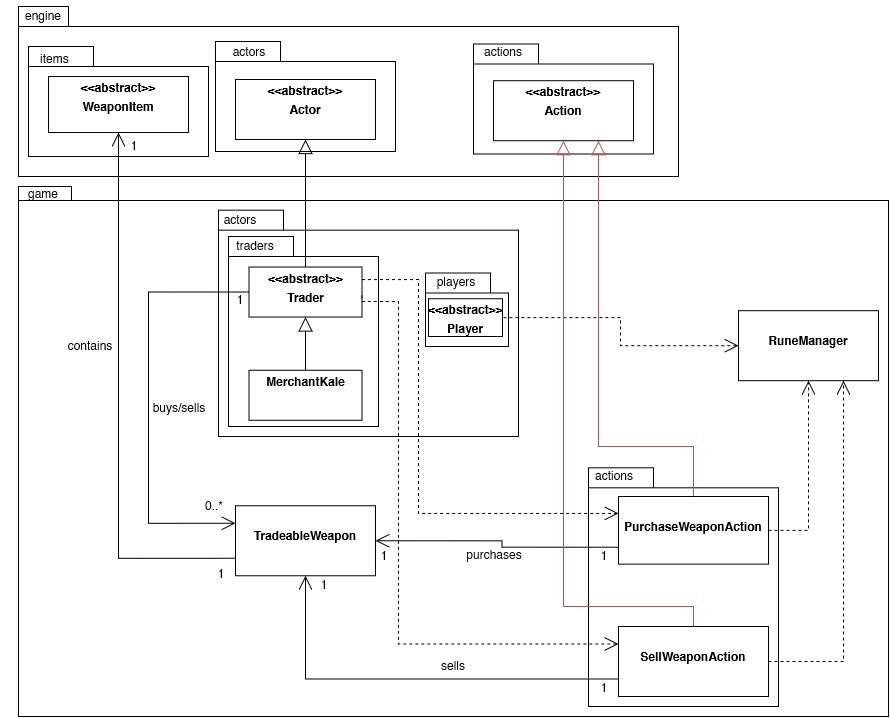

The diagram above was exported from draw.io. Its source (the exported page's mxGraphModel, read from the mxfile embedded in the PNG):
<mxGraphModel dx="1195" dy="661" grid="1" gridSize="10" guides="1" tooltips="1" connect="1" arrows="1" fold="1" page="1" pageScale="1" pageWidth="1100" pageHeight="850" background="none" math="0" shadow="0">
  <root>
    <mxCell id="0" />
    <mxCell id="1" parent="0" />
    <mxCell id="_RIdNQpKpIPFGBzSEn9j-18" value="" style="shape=folder;fontStyle=1;spacingTop=10;tabWidth=40;tabHeight=14;tabPosition=left;html=1;whiteSpace=wrap;movable=1;resizable=1;rotatable=1;deletable=1;editable=1;locked=0;connectable=1;" parent="1" vertex="1">
      <mxGeometry x="30" y="380" width="870" height="530" as="geometry" />
    </mxCell>
    <mxCell id="YxASoIq7hYmAoZPvP7Ey-5" value="" style="shape=folder;fontStyle=1;spacingTop=10;tabWidth=65;tabHeight=20;tabPosition=left;html=1;whiteSpace=wrap;" vertex="1" parent="1">
      <mxGeometry x="230" y="403.68" width="300" height="226.32" as="geometry" />
    </mxCell>
    <mxCell id="YxASoIq7hYmAoZPvP7Ey-20" value="" style="shape=folder;fontStyle=1;spacingTop=10;tabWidth=65;tabHeight=20;tabPosition=left;html=1;whiteSpace=wrap;" vertex="1" parent="1">
      <mxGeometry x="437" y="466.5" width="83" height="73.5" as="geometry" />
    </mxCell>
    <mxCell id="YxASoIq7hYmAoZPvP7Ey-21" value="players" style="text;html=1;strokeColor=none;fillColor=none;align=center;verticalAlign=middle;whiteSpace=wrap;rounded=0;" vertex="1" parent="1">
      <mxGeometry x="444" y="468.99999999999994" width="47.83" height="12.29" as="geometry" />
    </mxCell>
    <mxCell id="YxASoIq7hYmAoZPvP7Ey-7" value="" style="shape=folder;fontStyle=1;spacingTop=10;tabWidth=65;tabHeight=20;tabPosition=left;html=1;whiteSpace=wrap;" vertex="1" parent="1">
      <mxGeometry x="600" y="661.31" width="190" height="238.69" as="geometry" />
    </mxCell>
    <mxCell id="YxASoIq7hYmAoZPvP7Ey-8" value="actions" style="text;html=1;strokeColor=none;fillColor=none;align=center;verticalAlign=middle;whiteSpace=wrap;rounded=0;" vertex="1" parent="1">
      <mxGeometry x="602.17" y="663.04" width="47.83" height="12.29" as="geometry" />
    </mxCell>
    <mxCell id="YxASoIq7hYmAoZPvP7Ey-6" value="actors" style="text;html=1;strokeColor=none;fillColor=none;align=center;verticalAlign=middle;whiteSpace=wrap;rounded=0;" vertex="1" parent="1">
      <mxGeometry x="228.09" y="407.27000000000004" width="47.83" height="12.29" as="geometry" />
    </mxCell>
    <mxCell id="YxASoIq7hYmAoZPvP7Ey-3" value="" style="shape=folder;fontStyle=1;spacingTop=10;tabWidth=65;tabHeight=20;tabPosition=left;html=1;whiteSpace=wrap;" vertex="1" parent="1">
      <mxGeometry x="240" y="430" width="150" height="190" as="geometry" />
    </mxCell>
    <mxCell id="YxASoIq7hYmAoZPvP7Ey-4" value="traders" style="text;html=1;strokeColor=none;fillColor=none;align=center;verticalAlign=middle;whiteSpace=wrap;rounded=0;" vertex="1" parent="1">
      <mxGeometry x="243" y="432.99999999999994" width="47.83" height="12.29" as="geometry" />
    </mxCell>
    <mxCell id="_RIdNQpKpIPFGBzSEn9j-12" value="" style="shape=folder;fontStyle=1;spacingTop=10;tabWidth=50;tabHeight=20;tabPosition=left;html=1;whiteSpace=wrap;" parent="1" vertex="1">
      <mxGeometry x="30" y="200" width="660" height="170" as="geometry" />
    </mxCell>
    <mxCell id="0ed9PoZiRfIDWiWB1MPB-6" value="" style="shape=folder;fontStyle=1;spacingTop=10;tabWidth=65;tabHeight=20;tabPosition=left;html=1;whiteSpace=wrap;" parent="1" vertex="1">
      <mxGeometry x="485" y="237.5" width="180" height="110" as="geometry" />
    </mxCell>
    <mxCell id="0ed9PoZiRfIDWiWB1MPB-7" value="actions" style="text;html=1;strokeColor=none;fillColor=none;align=center;verticalAlign=middle;whiteSpace=wrap;rounded=0;" parent="1" vertex="1">
      <mxGeometry x="485" y="230" width="60" height="30" as="geometry" />
    </mxCell>
    <mxCell id="_RIdNQpKpIPFGBzSEn9j-19" value="&lt;div&gt;game&lt;br&gt;&lt;/div&gt;" style="text;html=1;strokeColor=none;fillColor=none;align=center;verticalAlign=middle;whiteSpace=wrap;rounded=0;" parent="1" vertex="1">
      <mxGeometry x="12" y="354.1565217391304" width="86.34146341463415" height="65.4" as="geometry" />
    </mxCell>
    <mxCell id="_RIdNQpKpIPFGBzSEn9j-79" value="" style="group" parent="1" vertex="1" connectable="0">
      <mxGeometry x="227" y="230" width="180" height="115" as="geometry" />
    </mxCell>
    <mxCell id="_RIdNQpKpIPFGBzSEn9j-76" value="" style="shape=folder;fontStyle=1;spacingTop=10;tabWidth=65;tabHeight=20;tabPosition=left;html=1;whiteSpace=wrap;" parent="_RIdNQpKpIPFGBzSEn9j-79" vertex="1">
      <mxGeometry y="5" width="180" height="110" as="geometry" />
    </mxCell>
    <mxCell id="_RIdNQpKpIPFGBzSEn9j-77" value="actors" style="text;html=1;strokeColor=none;fillColor=none;align=center;verticalAlign=middle;whiteSpace=wrap;rounded=0;" parent="_RIdNQpKpIPFGBzSEn9j-79" vertex="1">
      <mxGeometry x="4" width="60" height="30" as="geometry" />
    </mxCell>
    <mxCell id="_RIdNQpKpIPFGBzSEn9j-4" value="&lt;p style=&quot;margin:0px;margin-top:4px;text-align:center;&quot;&gt;&lt;b&gt;&amp;lt;&amp;lt;abstract&amp;gt;&amp;gt;&lt;/b&gt;&lt;/p&gt;&lt;p style=&quot;margin:0px;margin-top:4px;text-align:center;&quot;&gt;&lt;b&gt;Actor&lt;/b&gt;&lt;/p&gt;" style="verticalAlign=top;align=left;overflow=fill;fontSize=12;fontFamily=Helvetica;html=1;whiteSpace=wrap;" parent="_RIdNQpKpIPFGBzSEn9j-79" vertex="1">
      <mxGeometry x="20" y="43" width="140" height="60" as="geometry" />
    </mxCell>
    <mxCell id="_RIdNQpKpIPFGBzSEn9j-69" value="`" style="shape=folder;fontStyle=1;spacingTop=10;tabWidth=65;tabHeight=20;tabPosition=left;html=1;whiteSpace=wrap;" parent="1" vertex="1">
      <mxGeometry x="40" y="240" width="180" height="110" as="geometry" />
    </mxCell>
    <mxCell id="_RIdNQpKpIPFGBzSEn9j-70" value="items&lt;span style=&quot;white-space: pre;&quot;&gt; &lt;/span&gt;" style="text;html=1;strokeColor=none;fillColor=none;align=center;verticalAlign=middle;whiteSpace=wrap;rounded=0;" parent="1" vertex="1">
      <mxGeometry x="38.34" y="230.00000000000003" width="60" height="44.21052631578947" as="geometry" />
    </mxCell>
    <mxCell id="_RIdNQpKpIPFGBzSEn9j-72" value="&lt;p style=&quot;margin:0px;margin-top:4px;text-align:center;&quot;&gt;&lt;b&gt;&amp;lt;&amp;lt;abstract&amp;gt;&amp;gt;&lt;/b&gt;&lt;/p&gt;&lt;p style=&quot;margin:0px;margin-top:4px;text-align:center;&quot;&gt;&lt;b&gt;WeaponItem&lt;/b&gt;&lt;/p&gt;" style="verticalAlign=top;align=left;overflow=fill;fontSize=12;fontFamily=Helvetica;html=1;whiteSpace=wrap;" parent="1" vertex="1">
      <mxGeometry x="60" y="270" width="140" height="56" as="geometry" />
    </mxCell>
    <mxCell id="_RIdNQpKpIPFGBzSEn9j-142" value="&lt;p style=&quot;margin:0px;margin-top:4px;text-align:center;&quot;&gt;&lt;b style=&quot;background-color: initial;&quot;&gt;&amp;lt;&amp;lt;abstract&amp;gt;&amp;gt;&lt;/b&gt;&lt;br&gt;&lt;/p&gt;&lt;p style=&quot;margin:0px;margin-top:4px;text-align:center;&quot;&gt;&lt;b&gt;Action&lt;/b&gt;&lt;/p&gt;" style="verticalAlign=top;align=left;overflow=fill;fontSize=12;fontFamily=Helvetica;html=1;whiteSpace=wrap;" parent="1" vertex="1">
      <mxGeometry x="505" y="274.20999999999987" width="140" height="60" as="geometry" />
    </mxCell>
    <mxCell id="_RIdNQpKpIPFGBzSEn9j-13" value="&lt;div&gt;engine&lt;/div&gt;" style="text;html=1;strokeColor=none;fillColor=none;align=center;verticalAlign=middle;whiteSpace=wrap;rounded=0;" parent="1" vertex="1">
      <mxGeometry x="25.17" y="194" width="60" height="30.222222222222218" as="geometry" />
    </mxCell>
    <mxCell id="YxASoIq7hYmAoZPvP7Ey-15" style="edgeStyle=orthogonalEdgeStyle;rounded=0;orthogonalLoop=1;jettySize=auto;html=1;exitX=1;exitY=0.25;exitDx=0;exitDy=0;entryX=0;entryY=0.25;entryDx=0;entryDy=0;dashed=1;endArrow=open;endFill=0;endSize=12;" edge="1" parent="1" source="8lYnx0WshL1GdBTWMEMO-3" target="8lYnx0WshL1GdBTWMEMO-30">
      <mxGeometry relative="1" as="geometry">
        <Array as="points">
          <mxPoint x="430" y="473" />
          <mxPoint x="430" y="707" />
        </Array>
      </mxGeometry>
    </mxCell>
    <mxCell id="8lYnx0WshL1GdBTWMEMO-3" value="&lt;p style=&quot;margin:0px;margin-top:4px;text-align:center;&quot;&gt;&lt;b&gt;&amp;lt;&amp;lt;abstract&amp;gt;&amp;gt;&lt;/b&gt;&lt;br&gt;&lt;/p&gt;&lt;p style=&quot;margin:0px;margin-top:4px;text-align:center;&quot;&gt;&lt;b&gt;Trader&lt;/b&gt;&lt;/p&gt;" style="verticalAlign=top;align=left;overflow=fill;fontSize=12;fontFamily=Helvetica;html=1;whiteSpace=wrap;" parent="1" vertex="1">
      <mxGeometry x="260.5" y="460.53" width="113" height="50" as="geometry" />
    </mxCell>
    <mxCell id="8lYnx0WshL1GdBTWMEMO-4" value="&lt;p style=&quot;margin:0px;margin-top:4px;text-align:center;&quot;&gt;&lt;b&gt;MerchantKale&lt;/b&gt;&lt;br&gt;&lt;/p&gt;" style="verticalAlign=top;align=left;overflow=fill;fontSize=12;fontFamily=Helvetica;html=1;whiteSpace=wrap;" parent="1" vertex="1">
      <mxGeometry x="260.5" y="563.76" width="113" height="50" as="geometry" />
    </mxCell>
    <mxCell id="8lYnx0WshL1GdBTWMEMO-5" value="" style="endArrow=block;endSize=12;endFill=0;html=1;rounded=0;exitX=0.5;exitY=0;exitDx=0;exitDy=0;entryX=0.5;entryY=1;entryDx=0;entryDy=0;" parent="1" source="8lYnx0WshL1GdBTWMEMO-4" target="8lYnx0WshL1GdBTWMEMO-3" edge="1">
      <mxGeometry width="160" relative="1" as="geometry">
        <mxPoint x="327" y="419" as="sourcePoint" />
        <mxPoint x="327" y="343" as="targetPoint" />
      </mxGeometry>
    </mxCell>
    <mxCell id="8lYnx0WshL1GdBTWMEMO-8" value="" style="endArrow=block;endSize=12;endFill=0;html=1;rounded=0;exitX=0.5;exitY=0;exitDx=0;exitDy=0;entryX=0.5;entryY=1;entryDx=0;entryDy=0;" parent="1" source="8lYnx0WshL1GdBTWMEMO-3" target="_RIdNQpKpIPFGBzSEn9j-4" edge="1">
      <mxGeometry width="160" relative="1" as="geometry">
        <mxPoint x="381" y="584.5" as="sourcePoint" />
        <mxPoint x="381" y="509" as="targetPoint" />
      </mxGeometry>
    </mxCell>
    <mxCell id="8lYnx0WshL1GdBTWMEMO-9" value="&lt;p style=&quot;margin:0px;margin-top:4px;text-align:center;&quot;&gt;&lt;b&gt;&amp;lt;&amp;lt;abstract&amp;gt;&amp;gt;&lt;br&gt;&lt;/b&gt;&lt;/p&gt;&lt;p style=&quot;margin:0px;margin-top:4px;text-align:center;&quot;&gt;&lt;b&gt;Player&lt;/b&gt;&lt;/p&gt;" style="verticalAlign=top;align=left;overflow=fill;fontSize=12;fontFamily=Helvetica;html=1;whiteSpace=wrap;" parent="1" vertex="1">
      <mxGeometry x="440" y="492.25" width="74" height="37.75" as="geometry" />
    </mxCell>
    <mxCell id="8lYnx0WshL1GdBTWMEMO-11" value="&lt;p style=&quot;margin:0px;margin-top:4px;text-align:center;&quot;&gt;&lt;b&gt;&lt;br&gt;&lt;/b&gt;&lt;/p&gt;&lt;p style=&quot;margin:0px;margin-top:4px;text-align:center;&quot;&gt;&lt;b&gt;RuneManager&lt;/b&gt;&lt;br&gt;&lt;/p&gt;" style="verticalAlign=top;align=left;overflow=fill;fontSize=12;fontFamily=Helvetica;html=1;whiteSpace=wrap;" parent="1" vertex="1">
      <mxGeometry x="750" y="504.19" width="140" height="70" as="geometry" />
    </mxCell>
    <mxCell id="8lYnx0WshL1GdBTWMEMO-14" value="" style="endArrow=none;endSize=12;endFill=0;html=1;rounded=0;exitX=0;exitY=0.5;exitDx=0;exitDy=0;entryX=1;entryY=0.5;entryDx=0;entryDy=0;startArrow=open;startFill=0;startSize=12;edgeStyle=orthogonalEdgeStyle;dashed=1;" parent="1" source="8lYnx0WshL1GdBTWMEMO-11" target="8lYnx0WshL1GdBTWMEMO-9" edge="1">
      <mxGeometry width="160" relative="1" as="geometry">
        <mxPoint x="740" y="615" as="sourcePoint" />
        <mxPoint x="950" y="610" as="targetPoint" />
      </mxGeometry>
    </mxCell>
    <mxCell id="8lYnx0WshL1GdBTWMEMO-47" style="edgeStyle=orthogonalEdgeStyle;rounded=0;orthogonalLoop=1;jettySize=auto;html=1;exitX=1;exitY=0.5;exitDx=0;exitDy=0;endArrow=open;endFill=0;endSize=12;dashed=1;entryX=0.75;entryY=1;entryDx=0;entryDy=0;" parent="1" source="8lYnx0WshL1GdBTWMEMO-29" edge="1" target="8lYnx0WshL1GdBTWMEMO-11">
      <mxGeometry relative="1" as="geometry">
        <mxPoint x="740" y="630" as="targetPoint" />
        <Array as="points">
          <mxPoint x="855" y="855" />
        </Array>
      </mxGeometry>
    </mxCell>
    <mxCell id="VvfOdm4-02VQeexL-vys-7" style="edgeStyle=orthogonalEdgeStyle;rounded=0;orthogonalLoop=1;jettySize=auto;html=1;entryX=0.5;entryY=1;entryDx=0;entryDy=0;exitX=0;exitY=0.75;exitDx=0;exitDy=0;endSize=12;endArrow=open;endFill=0;" parent="1" source="8lYnx0WshL1GdBTWMEMO-29" target="VvfOdm4-02VQeexL-vys-3" edge="1">
      <mxGeometry relative="1" as="geometry" />
    </mxCell>
    <mxCell id="8lYnx0WshL1GdBTWMEMO-29" value="&lt;p style=&quot;margin:0px;margin-top:4px;text-align:center;&quot;&gt;&lt;b&gt;&lt;br&gt;&lt;/b&gt;&lt;/p&gt;&lt;p style=&quot;margin:0px;margin-top:4px;text-align:center;&quot;&gt;&lt;b&gt;SellWeaponAction&lt;/b&gt;&lt;br&gt;&lt;/p&gt;" style="verticalAlign=top;align=left;overflow=fill;fontSize=12;fontFamily=Helvetica;html=1;whiteSpace=wrap;" parent="1" vertex="1">
      <mxGeometry x="630" y="820" width="150" height="70" as="geometry" />
    </mxCell>
    <mxCell id="8lYnx0WshL1GdBTWMEMO-38" style="rounded=0;orthogonalLoop=1;jettySize=auto;html=1;entryX=0.75;entryY=1;entryDx=0;entryDy=0;endSize=12;endArrow=block;endFill=0;fillColor=#f8cecc;strokeColor=#b85450;exitX=0.5;exitY=0;exitDx=0;exitDy=0;edgeStyle=orthogonalEdgeStyle;" parent="1" source="8lYnx0WshL1GdBTWMEMO-30" target="_RIdNQpKpIPFGBzSEn9j-142" edge="1">
      <mxGeometry relative="1" as="geometry">
        <Array as="points">
          <mxPoint x="705" y="640" />
          <mxPoint x="610" y="640" />
        </Array>
        <mxPoint x="610" y="770" as="sourcePoint" />
      </mxGeometry>
    </mxCell>
    <mxCell id="YxASoIq7hYmAoZPvP7Ey-17" style="edgeStyle=orthogonalEdgeStyle;rounded=0;orthogonalLoop=1;jettySize=auto;html=1;exitX=0;exitY=0.75;exitDx=0;exitDy=0;entryX=1;entryY=0.5;entryDx=0;entryDy=0;endArrow=open;endFill=0;endSize=12;" edge="1" parent="1" source="8lYnx0WshL1GdBTWMEMO-30" target="VvfOdm4-02VQeexL-vys-3">
      <mxGeometry relative="1" as="geometry" />
    </mxCell>
    <mxCell id="8lYnx0WshL1GdBTWMEMO-30" value="&lt;p style=&quot;margin:0px;margin-top:4px;text-align:center;&quot;&gt;&lt;b&gt;&lt;br&gt;&lt;/b&gt;&lt;/p&gt;&lt;p style=&quot;margin:0px;margin-top:4px;text-align:center;&quot;&gt;&lt;b&gt;PurchaseWeaponAction&lt;/b&gt;&lt;br&gt;&lt;/p&gt;" style="verticalAlign=top;align=left;overflow=fill;fontSize=12;fontFamily=Helvetica;html=1;whiteSpace=wrap;" parent="1" vertex="1">
      <mxGeometry x="630" y="690" width="150" height="67.63" as="geometry" />
    </mxCell>
    <mxCell id="VvfOdm4-02VQeexL-vys-5" style="edgeStyle=orthogonalEdgeStyle;rounded=0;orthogonalLoop=1;jettySize=auto;html=1;exitX=0;exitY=0.5;exitDx=0;exitDy=0;entryX=0;entryY=0.25;entryDx=0;entryDy=0;endSize=12;endArrow=open;endFill=0;" parent="1" source="8lYnx0WshL1GdBTWMEMO-3" target="VvfOdm4-02VQeexL-vys-3" edge="1">
      <mxGeometry relative="1" as="geometry">
        <Array as="points">
          <mxPoint x="160" y="486" />
          <mxPoint x="160" y="717" />
        </Array>
      </mxGeometry>
    </mxCell>
    <mxCell id="8lYnx0WshL1GdBTWMEMO-32" value="1" style="text;html=1;strokeColor=none;fillColor=none;align=center;verticalAlign=middle;whiteSpace=wrap;rounded=0;" parent="1" vertex="1">
      <mxGeometry x="246" y="483.6600000000001" width="12" height="17.87" as="geometry" />
    </mxCell>
    <mxCell id="8lYnx0WshL1GdBTWMEMO-34" value="buys/sells" style="text;html=1;strokeColor=none;fillColor=none;align=center;verticalAlign=middle;whiteSpace=wrap;rounded=0;" parent="1" vertex="1">
      <mxGeometry x="170" y="591.6300000000001" width="42" height="18.37" as="geometry" />
    </mxCell>
    <mxCell id="8lYnx0WshL1GdBTWMEMO-41" style="edgeStyle=orthogonalEdgeStyle;rounded=0;orthogonalLoop=1;jettySize=auto;html=1;exitX=0;exitY=0.25;exitDx=0;exitDy=0;endArrow=none;endFill=0;entryX=1;entryY=0.5;entryDx=0;entryDy=0;startArrow=open;startFill=0;startSize=12;endSize=12;dashed=1;" parent="1" source="8lYnx0WshL1GdBTWMEMO-29" target="8lYnx0WshL1GdBTWMEMO-3" edge="1">
      <mxGeometry relative="1" as="geometry">
        <mxPoint x="440" y="773" as="targetPoint" />
        <mxPoint x="500" y="858" as="sourcePoint" />
        <Array as="points">
          <mxPoint x="410" y="837" />
          <mxPoint x="410" y="495" />
          <mxPoint x="373" y="495" />
        </Array>
      </mxGeometry>
    </mxCell>
    <mxCell id="8lYnx0WshL1GdBTWMEMO-50" value="1" style="text;html=1;strokeColor=none;fillColor=none;align=center;verticalAlign=middle;whiteSpace=wrap;rounded=0;" parent="1" vertex="1">
      <mxGeometry x="390" y="739.7600000000001" width="12" height="17.87" as="geometry" />
    </mxCell>
    <mxCell id="8lYnx0WshL1GdBTWMEMO-52" value="purchases" style="text;html=1;strokeColor=none;fillColor=none;align=center;verticalAlign=middle;whiteSpace=wrap;rounded=0;" parent="1" vertex="1">
      <mxGeometry x="485" y="739.2600000000001" width="42" height="18.37" as="geometry" />
    </mxCell>
    <mxCell id="YxASoIq7hYmAoZPvP7Ey-9" style="edgeStyle=orthogonalEdgeStyle;rounded=0;orthogonalLoop=1;jettySize=auto;html=1;exitX=0;exitY=0.75;exitDx=0;exitDy=0;entryX=0.5;entryY=1;entryDx=0;entryDy=0;endSize=12;endArrow=open;endFill=0;" edge="1" parent="1" source="VvfOdm4-02VQeexL-vys-3" target="_RIdNQpKpIPFGBzSEn9j-72">
      <mxGeometry relative="1" as="geometry" />
    </mxCell>
    <mxCell id="VvfOdm4-02VQeexL-vys-3" value="&lt;p style=&quot;margin:0px;margin-top:4px;text-align:center;&quot;&gt;&lt;b&gt;&lt;br&gt;&lt;/b&gt;&lt;/p&gt;&lt;p style=&quot;margin:0px;margin-top:4px;text-align:center;&quot;&gt;&lt;b&gt;TradeableWeapon&lt;/b&gt;&lt;/p&gt;" style="verticalAlign=top;align=left;overflow=fill;fontSize=12;fontFamily=Helvetica;html=1;whiteSpace=wrap;" parent="1" vertex="1">
      <mxGeometry x="247" y="699.26" width="140" height="70" as="geometry" />
    </mxCell>
    <mxCell id="z7fsVgVUAZOitXWEwbW6-2" value="0..*" style="text;html=1;strokeColor=none;fillColor=none;align=center;verticalAlign=middle;whiteSpace=wrap;rounded=0;" parent="1" vertex="1">
      <mxGeometry x="220" y="690.0000000000001" width="12" height="17.87" as="geometry" />
    </mxCell>
    <mxCell id="z7fsVgVUAZOitXWEwbW6-6" value="1" style="text;html=1;strokeColor=none;fillColor=none;align=center;verticalAlign=middle;whiteSpace=wrap;rounded=0;" parent="1" vertex="1">
      <mxGeometry x="610" y="739.7600000000001" width="12" height="17.87" as="geometry" />
    </mxCell>
    <mxCell id="z7fsVgVUAZOitXWEwbW6-7" value="1" style="text;html=1;strokeColor=none;fillColor=none;align=center;verticalAlign=middle;whiteSpace=wrap;rounded=0;" parent="1" vertex="1">
      <mxGeometry x="330" y="769.2600000000001" width="12" height="17.87" as="geometry" />
    </mxCell>
    <mxCell id="YxASoIq7hYmAoZPvP7Ey-10" value="1" style="text;html=1;strokeColor=none;fillColor=none;align=center;verticalAlign=middle;whiteSpace=wrap;rounded=0;" vertex="1" parent="1">
      <mxGeometry x="227" y="757.6300000000001" width="12" height="17.87" as="geometry" />
    </mxCell>
    <mxCell id="YxASoIq7hYmAoZPvP7Ey-11" value="1" style="text;html=1;strokeColor=none;fillColor=none;align=center;verticalAlign=middle;whiteSpace=wrap;rounded=0;" vertex="1" parent="1">
      <mxGeometry x="140" y="329.6300000000001" width="12" height="17.87" as="geometry" />
    </mxCell>
    <mxCell id="YxASoIq7hYmAoZPvP7Ey-12" value="contains" style="text;html=1;strokeColor=none;fillColor=none;align=center;verticalAlign=middle;whiteSpace=wrap;rounded=0;" vertex="1" parent="1">
      <mxGeometry x="81" y="530.0000000000001" width="42" height="18.37" as="geometry" />
    </mxCell>
    <mxCell id="YxASoIq7hYmAoZPvP7Ey-16" style="edgeStyle=orthogonalEdgeStyle;rounded=0;orthogonalLoop=1;jettySize=auto;html=1;exitX=1;exitY=0.5;exitDx=0;exitDy=0;endArrow=open;endFill=0;endSize=12;dashed=1;entryX=0.5;entryY=1;entryDx=0;entryDy=0;" edge="1" parent="1" source="8lYnx0WshL1GdBTWMEMO-30" target="8lYnx0WshL1GdBTWMEMO-11">
      <mxGeometry relative="1" as="geometry">
        <mxPoint x="847" y="596" as="targetPoint" />
        <mxPoint x="790" y="865" as="sourcePoint" />
        <Array as="points">
          <mxPoint x="820" y="724" />
        </Array>
      </mxGeometry>
    </mxCell>
    <mxCell id="8lYnx0WshL1GdBTWMEMO-39" style="edgeStyle=orthogonalEdgeStyle;rounded=0;orthogonalLoop=1;jettySize=auto;html=1;endArrow=block;endFill=0;fillColor=#f8cecc;strokeColor=#b85450;entryX=0.5;entryY=1;entryDx=0;entryDy=0;endSize=12;exitX=0.5;exitY=0;exitDx=0;exitDy=0;" parent="1" source="8lYnx0WshL1GdBTWMEMO-29" edge="1" target="_RIdNQpKpIPFGBzSEn9j-142">
      <mxGeometry relative="1" as="geometry">
        <mxPoint x="575" y="660" as="targetPoint" />
        <mxPoint x="650.0000000000001" y="858.0000000000001" as="sourcePoint" />
        <Array as="points">
          <mxPoint x="705" y="800" />
          <mxPoint x="575" y="800" />
        </Array>
      </mxGeometry>
    </mxCell>
    <mxCell id="YxASoIq7hYmAoZPvP7Ey-18" value="sells" style="text;html=1;strokeColor=none;fillColor=none;align=center;verticalAlign=middle;whiteSpace=wrap;rounded=0;" vertex="1" parent="1">
      <mxGeometry x="444" y="850.0000000000001" width="42" height="18.37" as="geometry" />
    </mxCell>
    <mxCell id="YxASoIq7hYmAoZPvP7Ey-19" value="1" style="text;html=1;strokeColor=none;fillColor=none;align=center;verticalAlign=middle;whiteSpace=wrap;rounded=0;" vertex="1" parent="1">
      <mxGeometry x="610" y="872.1300000000001" width="12" height="17.87" as="geometry" />
    </mxCell>
  </root>
</mxGraphModel>